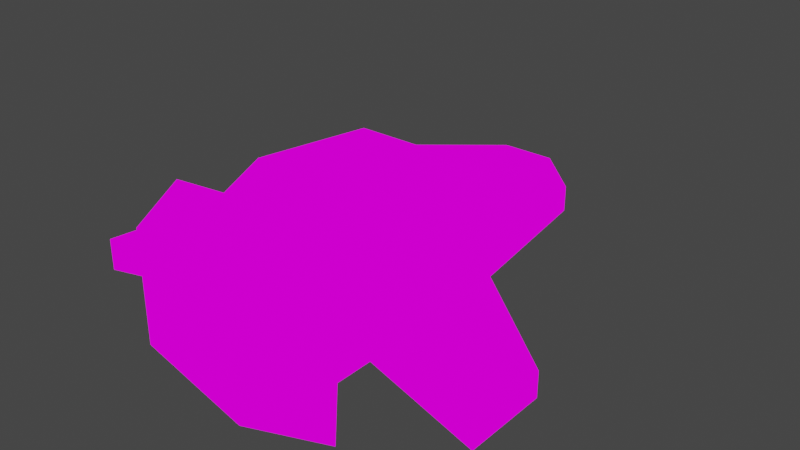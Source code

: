# Source: PlayerShip.blend  (saved by Blender 2.92.15; exported with 4.5.12 LTS)
import bpy
from mathutils import Matrix  # noqa: F401  (used for matrix-valued properties, if any)

bpy.ops.wm.read_factory_settings(use_empty=True)
scene = bpy.context.scene
scene.name = 'Scene'

# ---- collections
col_collection = bpy.data.collections.new('Collection'); scene.collection.children.link(col_collection)

# ---- images (referenced by path relative to the original .blend; pixels are not part of the script)
import os
ASSET_DIR = os.environ.get("B2B_ASSET_DIR", "")  # directory of the original .blend (textures are referenced by path, not embedded)
HERE = os.path.dirname(os.path.abspath(__file__))  # packed textures are extracted next to this script under _unpacked/

def load_image(name, relpath, width, height, colorspace="sRGB"):
    """Load a texture the original file referenced (path relative to the .blend, or extracted next to this script)."""
    p = next((c for c in (os.path.join(HERE, relpath), os.path.join(ASSET_DIR, relpath)) if relpath and os.path.exists(c)), "")
    if p:
        img = bpy.data.images.load(p, check_existing=True)
        img.name = name
    else:  # same state as the original file: an image datablock whose file is absent (Cycles renders it pink)
        img = bpy.data.images.new(name, width, height)
        img.source = "FILE"
        img.filepath = "//" + (relpath or name)
    img.colorspace_settings.name = colorspace
    return img
img_slso_clr17_32x_png = load_image('slso-clr17-32x.png', 'slso-clr17-32x.png', 1024, 1024, 'sRGB')

# ---- materials (node trees are filled in below, after node groups)
mat_material = bpy.data.materials.new('Material')
mat_material.alpha_threshold = 0.0
mat_material.use_transparent_shadow = False
mat_material.line_color = (0.0, 0.0, 0.0, 1.0)

# ---- material node trees
mat_material.use_nodes = True; mat_material.node_tree.nodes.clear()
_N = mat_material.node_tree.nodes; _L = mat_material.node_tree.links
n0 = _N.new('ShaderNodeOutputMaterial'); n0.name = 'Material Output'; n0.location = (300, 300)
n1 = _N.new('ShaderNodeEmission'); n1.name = 'Emission'; n1.location = (10, 300)
n2 = _N.new('ShaderNodeTexImage'); n2.name = 'Image Texture'; n2.location = (-280, 270)
n2.image = img_slso_clr17_32x_png
n2.interpolation = 'Closest'
_L.new(n1.outputs[0], n0.inputs[0])
_L.new(n2.outputs[0], n1.inputs[0])
n0.is_active_output = True

# ---- world
world_world = bpy.data.worlds.new('World'); scene.world = world_world
world_world.use_nodes = True; world_world.node_tree.nodes.clear()
_N = world_world.node_tree.nodes; _L = world_world.node_tree.links
n0 = _N.new('ShaderNodeOutputWorld'); n0.name = 'World Output'; n0.location = (300, 300)
n1 = _N.new('ShaderNodeBackground'); n1.name = 'Background'; n1.location = (10, 300)
n1.inputs[0].default_value = (0.05088, 0.05088, 0.05088, 1.0)
_L.new(n1.outputs[0], n0.inputs[0])
n0.is_active_output = True
world_world.color = (0.05088, 0.05088, 0.05088)
world_world.use_sun_shadow = False
world_world.sun_shadow_jitter_overblur = 0.0

# ---- meshes
me_cube_001 = bpy.data.meshes.new('Cube.001')
me_cube_001.from_pydata([(-1.435, -1.0, -1.238), (-0.6528, -1.0, 0.6535), (-0.6313, 1.0, -1.0), (-0.3503, 1.0, -0.4305), (-1.0, 0.0, -1.0), (-0.5549, 0.0, 0.4313), (-1.435, -1.0, -0.009693), (-0.6313, 1.0, -0.7086), (-2.729, -0.8096, -0.6532), (-1.0, 0.0, -0.2844), (-1.0, -0.6235, -1.0), (-2.729, -0.8096, -1.0), (-0.5549, -0.6235, 0.5839), (-2.729, -0.4056, -0.7295), (-1.0, -0.6235, -0.2081), (-2.729, -0.4056, -1.0), (-0.5062, 0.2381, 0.09283), (-0.9122, 0.2381, -1.0), (-0.9122, 0.2381, -0.3521), (-1.0, -0.8117, -1.0), (-0.5549, -0.8117, 0.3996), (-1.0, -0.8117, -0.185), (1.435, -1.0, -1.238), (0.6528, -1.0, 0.6535), (0.6313, 1.0, -1.0), (0.3503, 1.0, -0.4305), (1.0, 0.0, -1.0), (0.5549, 0.0, 0.4313), (1.435, -1.0, -0.009693), (0.6313, 1.0, -0.7086), (2.729, -0.8096, -0.6532), (1.0, 0.0, -0.2844), (1.0, -0.6235, -1.0), (2.729, -0.8096, -1.0), (0.5549, -0.6235, 0.5839), (2.729, -0.4056, -0.7295), (1.0, -0.6235, -0.2081), (2.729, -0.4056, -1.0), (0.0, 1.0, -1.0), (0.0, 1.0, -0.4305), (0.0, -1.0, -1.601), (0.0, -1.0, 0.6535), (0.0, 0.0, 0.4313), (0.0, 0.0, -1.0), (0.0, -1.0, -0.5762), (0.0, 1.0, -0.7086), (0.0, -0.6235, 0.5839), (0.0, -0.6235, -1.0), (0.5062, 0.2381, 0.09283), (0.9122, 0.2381, -1.0), (0.9122, 0.2381, -0.3521), (0.0, 0.2381, -1.0), (0.0, 0.2381, 0.09283), (1.0, -0.8117, -1.0), (0.5549, -0.8117, 0.3996), (1.0, -0.8117, -0.185), (0.0, -0.8117, 0.3996), (0.0, -0.8117, -1.0)], [], [(18, 16, 3, 7), (44, 41, 1, 6), (56, 20, 1, 41), (52, 16, 5, 42), (14, 12, 5, 9), (4, 10, 11, 15), (40, 44, 6, 0), (17, 18, 7, 2), (10, 14, 8, 11), (19, 21, 14, 10), (21, 20, 12, 14), (42, 5, 12, 46), (14, 9, 13, 8), (11, 8, 13, 15), (4, 43, 47, 10), (9, 4, 15, 13), (2, 7, 45, 38), (17, 51, 43, 4), (19, 57, 40, 0), (7, 3, 39, 45), (2, 38, 51, 17), (4, 9, 18, 17), (39, 3, 16, 52), (9, 5, 16, 18), (10, 47, 57, 19), (6, 1, 20, 21), (0, 6, 21, 19), (46, 12, 20, 56), (50, 29, 25, 48), (44, 28, 23, 41), (56, 41, 23, 54), (52, 42, 27, 48), (36, 31, 27, 34), (26, 37, 33, 32), (40, 22, 28, 44), (49, 24, 29, 50), (32, 33, 30, 36), (53, 32, 36, 55), (55, 36, 34, 54), (42, 46, 34, 27), (36, 30, 35, 31), (33, 37, 35, 30), (26, 32, 47, 43), (31, 35, 37, 26), (24, 38, 45, 29), (49, 26, 43, 51), (53, 22, 40, 57), (29, 45, 39, 25), (24, 49, 51, 38), (26, 49, 50, 31), (39, 52, 48, 25), (31, 50, 48, 27), (32, 53, 57, 47), (28, 55, 54, 23), (22, 53, 55, 28), (46, 56, 54, 34)])
_uv = me_cube_001.uv_layers.new(name='UVMap')
_uv.uv.foreach_set('vector', [0.5631, 0.5122, 0.5631, 0.5743, 0.5693, 0.5013, 0.5693, 0.4625, 0.5591, 0.481, 0.5591, 0.6526, 0.5537, 0.6526, 0.5473, 0.56, 0.5591, 0.6172, 0.5545, 0.6172, 0.5537, 0.6526, 0.5591, 0.6526, 0.5591, 0.5743, 0.5549, 0.5743, 0.5545, 0.6216, 0.5591, 0.6216, 0.556, 0.5323, 0.556, 0.6429, 0.5611, 0.6216, 0.5611, 0.5217, 0.5509, 0.5361, 0.5509, 0.4491, 0.5367, 0.4231, 0.5367, 0.4795, 0.5591, 0.3378, 0.5591, 0.481, 0.5473, 0.56, 0.5473, 0.3886, 0.5631, 0.4218, 0.5631, 0.5122, 0.5693, 0.4625, 0.5693, 0.4218, 0.5509, 0.4218, 0.5509, 0.5323, 0.5367, 0.4702, 0.5367, 0.4218, 0.5545, 0.4218, 0.5545, 0.5356, 0.556, 0.5323, 0.556, 0.4218, 0.5545, 0.5356, 0.5545, 0.6172, 0.556, 0.6429, 0.556, 0.5323, 0.5591, 0.5361, 0.5545, 0.5361, 0.5545, 0.4491, 0.5591, 0.4491, 0.5509, 0.4491, 0.5509, 0.5361, 0.5367, 0.4795, 0.5367, 0.4231, 0.5545, 0.4218, 0.5545, 0.4702, 0.5578, 0.4595, 0.5578, 0.4218, 0.5509, 0.5361, 0.5591, 0.5361, 0.5591, 0.4491, 0.5509, 0.4491, 0.5509, 0.5217, 0.5509, 0.4218, 0.5367, 0.4218, 0.5367, 0.4595, 0.5539, 0.4218, 0.5539, 0.4625, 0.5591, 0.4625, 0.5591, 0.4218, 0.5516, 0.5694, 0.5591, 0.5694, 0.5591, 0.5361, 0.5509, 0.5361, 0.5509, 0.4218, 0.5591, 0.4218, 0.5591, 0.3378, 0.5473, 0.3886, 0.5539, 0.4625, 0.5562, 0.5013, 0.5591, 0.5013, 0.5591, 0.4625, 0.5539, 0.6757, 0.5591, 0.6757, 0.5591, 0.5694, 0.5516, 0.5694, 0.5611, 0.4218, 0.5611, 0.5217, 0.5631, 0.5122, 0.5631, 0.4218, 0.5591, 0.6757, 0.5562, 0.6757, 0.5549, 0.5694, 0.5591, 0.5694, 0.5611, 0.5217, 0.5611, 0.6216, 0.5631, 0.5743, 0.5631, 0.5122, 0.5509, 0.4491, 0.5591, 0.4491, 0.5591, 0.4228, 0.5509, 0.4228, 0.5473, 0.56, 0.5537, 0.6526, 0.5545, 0.6172, 0.5509, 0.5356, 0.5473, 0.3886, 0.5473, 0.56, 0.5509, 0.5356, 0.5509, 0.4218, 0.5591, 0.4491, 0.5545, 0.4491, 0.5545, 0.4228, 0.5591, 0.4228, 0.5631, 0.5122, 0.5693, 0.4625, 0.5693, 0.5013, 0.5631, 0.5743, 0.5591, 0.481, 0.5709, 0.56, 0.5644, 0.6526, 0.5591, 0.6526, 0.5591, 0.6172, 0.5591, 0.6526, 0.5644, 0.6526, 0.5636, 0.6172, 0.5591, 0.5743, 0.5591, 0.6216, 0.5636, 0.6216, 0.5632, 0.5743, 0.556, 0.5323, 0.5611, 0.5217, 0.5611, 0.6216, 0.556, 0.6429, 0.5673, 0.5361, 0.5815, 0.4795, 0.5815, 0.4231, 0.5673, 0.4491, 0.5591, 0.3378, 0.5709, 0.3886, 0.5709, 0.56, 0.5591, 0.481, 0.5631, 0.4218, 0.5693, 0.4218, 0.5693, 0.4625, 0.5631, 0.5122, 0.5673, 0.4218, 0.5815, 0.4218, 0.5815, 0.4702, 0.5673, 0.5323, 0.5545, 0.4218, 0.556, 0.4218, 0.556, 0.5323, 0.5545, 0.5356, 0.5545, 0.5356, 0.556, 0.5323, 0.556, 0.6429, 0.5545, 0.6172, 0.5591, 0.5361, 0.5591, 0.4491, 0.5636, 0.4491, 0.5636, 0.5361, 0.5673, 0.4491, 0.5815, 0.4231, 0.5815, 0.4795, 0.5673, 0.5361, 0.5545, 0.4218, 0.5578, 0.4218, 0.5578, 0.4595, 0.5545, 0.4702, 0.5673, 0.5361, 0.5673, 0.4491, 0.5591, 0.4491, 0.5591, 0.5361, 0.5673, 0.5217, 0.5815, 0.4595, 0.5815, 0.4218, 0.5673, 0.4218, 0.5643, 0.4218, 0.5591, 0.4218, 0.5591, 0.4625, 0.5643, 0.4625, 0.5666, 0.5694, 0.5673, 0.5361, 0.5591, 0.5361, 0.5591, 0.5694, 0.5673, 0.4218, 0.5709, 0.3886, 0.5591, 0.3378, 0.5591, 0.4218, 0.5643, 0.4625, 0.5591, 0.4625, 0.5591, 0.5013, 0.562, 0.5013, 0.5643, 0.6757, 0.5666, 0.5694, 0.5591, 0.5694, 0.5591, 0.6757, 0.5611, 0.4218, 0.5631, 0.4218, 0.5631, 0.5122, 0.5611, 0.5217, 0.5591, 0.6757, 0.5591, 0.5694, 0.5632, 0.5694, 0.562, 0.6757, 0.5611, 0.5217, 0.5631, 0.5122, 0.5631, 0.5743, 0.5611, 0.6216, 0.5673, 0.4491, 0.5673, 0.4228, 0.5591, 0.4228, 0.5591, 0.4491, 0.5709, 0.56, 0.5673, 0.5356, 0.5636, 0.6172, 0.5644, 0.6526, 0.5709, 0.3886, 0.5673, 0.4218, 0.5673, 0.5356, 0.5709, 0.56, 0.5591, 0.4491, 0.5591, 0.4228, 0.5636, 0.4228, 0.5636, 0.4491])
me_cube_001.materials.append(mat_material)
me_cube_001.use_remesh_fix_poles = True
me_cube_001.use_remesh_preserve_attributes = False
me_cube_001.use_mirror_vertex_groups = False
me_cube_001.update()

# ---- objects
ob_cube_001 = bpy.data.objects.new('Cube.001', me_cube_001)

# ---- transforms, parenting, visibility, modifiers, constraints
ob_cube_001.location = (0.0, 0.0, 0.0)
ob_cube_001.scale = (0.3672, 1.0, 0.4481)
ob_cube_001.lineart.crease_threshold = 0.0

# ---- collection membership
col_collection.objects.link(ob_cube_001)

# ---- scene / render settings (as saved in the file)
scene.frame_start = 1; scene.frame_end = 250; scene.frame_set(1)
scene.render.engine = 'BLENDER_EEVEE_NEXT'
scene.cycles.use_denoising = False
scene.cycles.samples = 128
scene.cycles.sampling_pattern = 'TABULATED_SOBOL'
scene.cycles.use_adaptive_sampling = False
scene.cycles.use_light_tree = False
scene.view_settings.view_transform = 'Filmic'
bpy.context.view_layer.update()

# ---- added for rendering (the .blend has no active camera): camera
cam_auto = bpy.data.cameras.new('AutoCamera')
cam_auto.lens = 50.0
cam_auto.sensor_width = 36.0
cam_auto.clip_end = 1000.0
ob_auto_camera = bpy.data.objects.new('AutoCamera', cam_auto)
scene.collection.objects.link(ob_auto_camera)
ob_auto_camera.location = (2.78155, -3.33787, 2.01287)
ob_auto_camera.rotation_euler = (1.09748, -7.21219e-08, 0.694738)
scene.camera = ob_auto_camera
bpy.context.view_layer.update()
